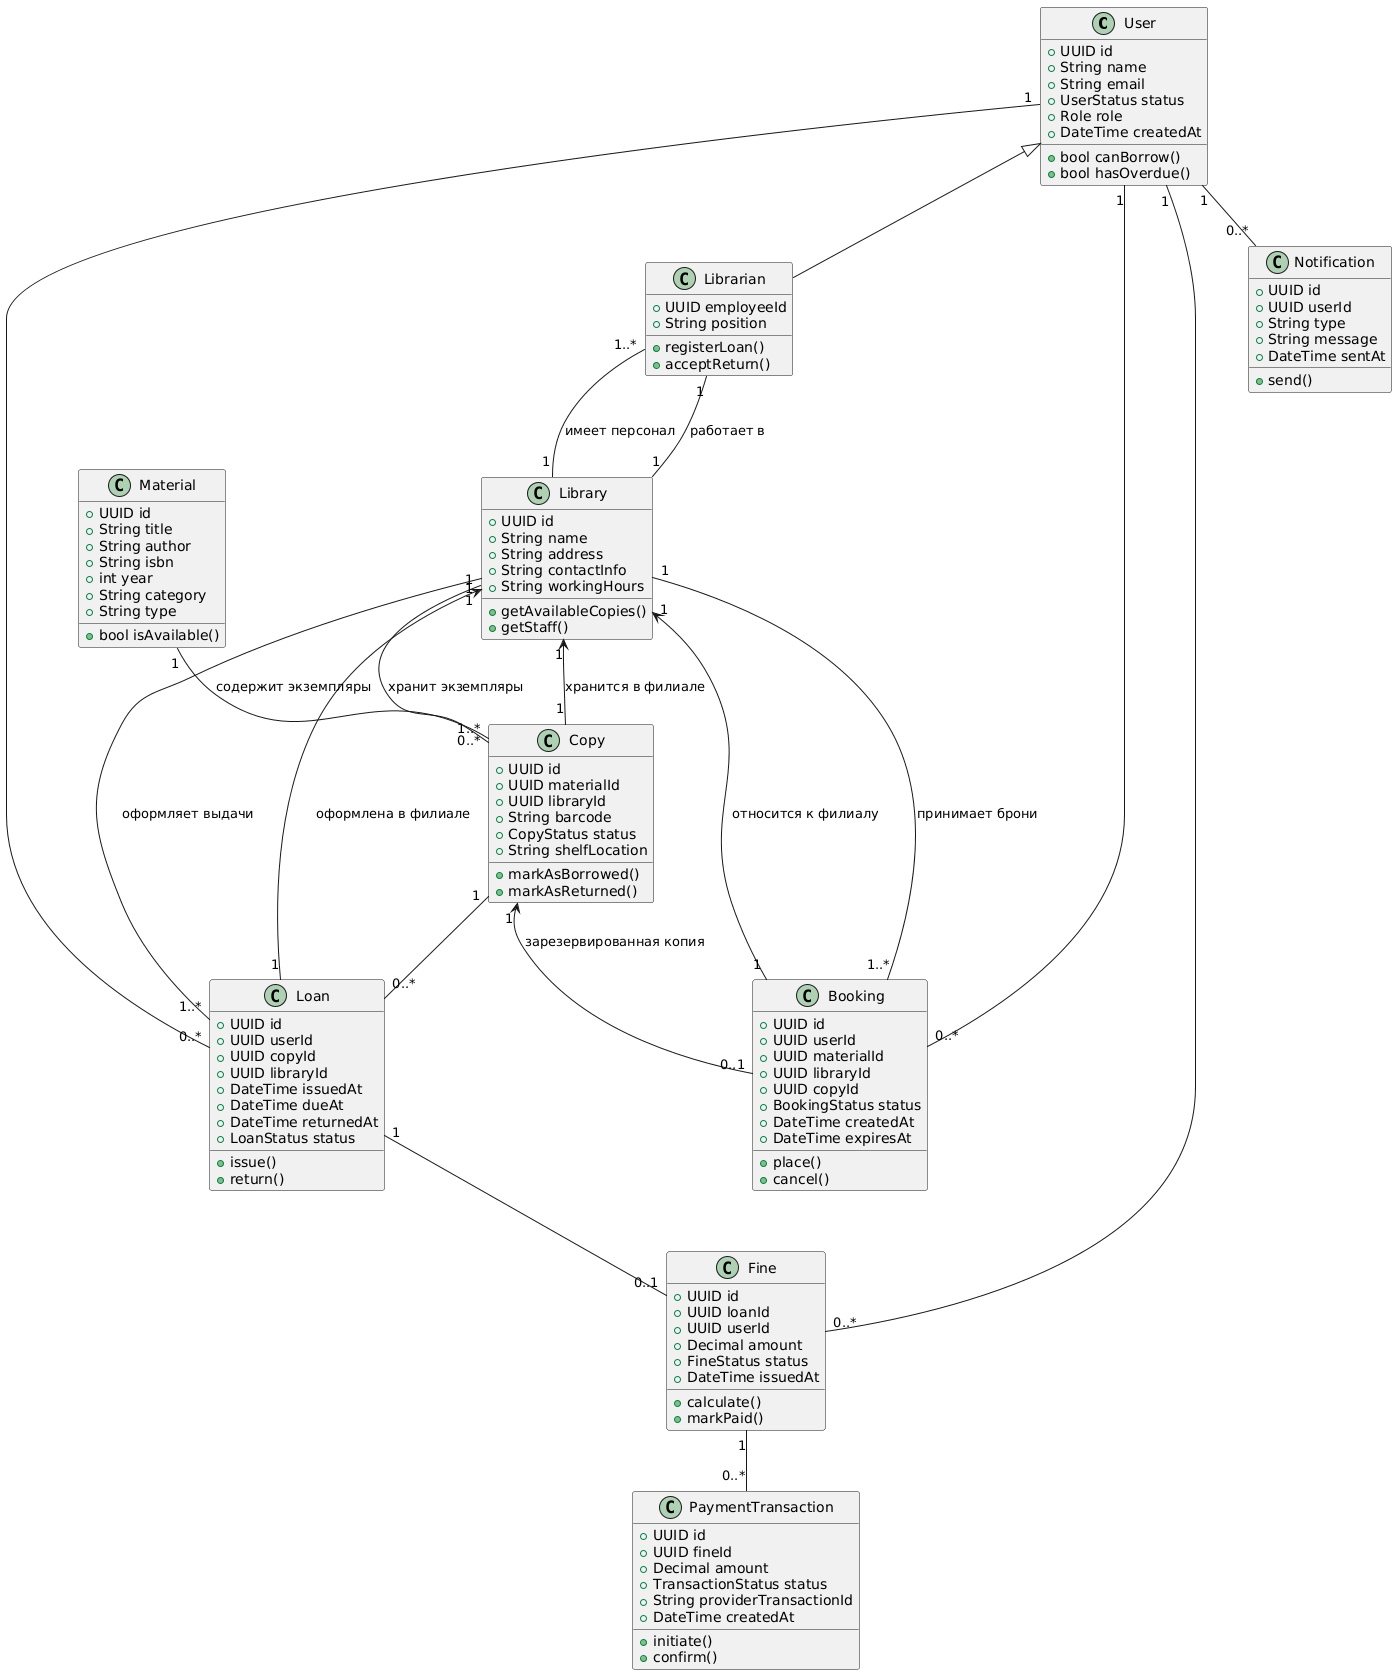

The diagram above was rendered by PlantUML. Its source (embedded in the PNG):
@startuml
' === Классы пользователей ===
class User {
  +UUID id
  +String name
  +String email
  +UserStatus status
  +Role role
  +DateTime createdAt
  +bool canBorrow()
  +bool hasOverdue()
}

class Librarian {
  +UUID employeeId
  +String position
  +registerLoan()
  +acceptReturn()
}

User <|-- Librarian

' === Классы библиотечной структуры ===
class Library {
  +UUID id
  +String name
  +String address
  +String contactInfo
  +String workingHours
  +getAvailableCopies()
  +getStaff()
}

class Material {
  +UUID id
  +String title
  +String author
  +String isbn
  +int year
  +String category
  +String type
  +bool isAvailable()
}

class Copy {
  +UUID id
  +UUID materialId
  +UUID libraryId
  +String barcode
  +CopyStatus status
  +String shelfLocation
  +markAsBorrowed()
  +markAsReturned()
}

class Booking {
  +UUID id
  +UUID userId
  +UUID materialId
  +UUID libraryId
  +UUID copyId
  +BookingStatus status
  +DateTime createdAt
  +DateTime expiresAt
  +place()
  +cancel()
}

class Loan {
  +UUID id
  +UUID userId
  +UUID copyId
  +UUID libraryId
  +DateTime issuedAt
  +DateTime dueAt
  +DateTime returnedAt
  +LoanStatus status
  +issue()
  +return()
}

class Fine {
  +UUID id
  +UUID loanId
  +UUID userId
  +Decimal amount
  +FineStatus status
  +DateTime issuedAt
  +calculate()
  +markPaid()
}

class PaymentTransaction {
  +UUID id
  +UUID fineId
  +Decimal amount
  +TransactionStatus status
  +String providerTransactionId
  +DateTime createdAt
  +initiate()
  +confirm()
}

class Notification {
  +UUID id
  +UUID userId
  +String type
  +String message
  +DateTime sentAt
  +send()
}

' === Связи между классами ===
Library "1" -- "1..*" Copy : хранит экземпляры
Library "1" -- "1..*" Loan : оформляет выдачи
Library "1" -- "1..*" Booking : принимает брони
Library "1" -- "1..*" Librarian : имеет персонал

Material "1" -- "0..*" Copy : содержит экземпляры
User "1" -- "0..*" Booking
User "1" -- "0..*" Loan
User "1" -- "0..*" Fine
User "1" -- "0..*" Notification
Copy "1" <-- "0..1" Booking : зарезервированная копия
Copy "1" -- "0..*" Loan
Loan "1" -- "0..1" Fine
Fine "1" -- "0..*" PaymentTransaction
Librarian "1" -- "1" Library : работает в
Booking "1" --> "1" Library : относится к филиалу
Loan "1" --> "1" Library : оформлена в филиале
Copy "1" --> "1" Library : хранится в филиале
@enduml